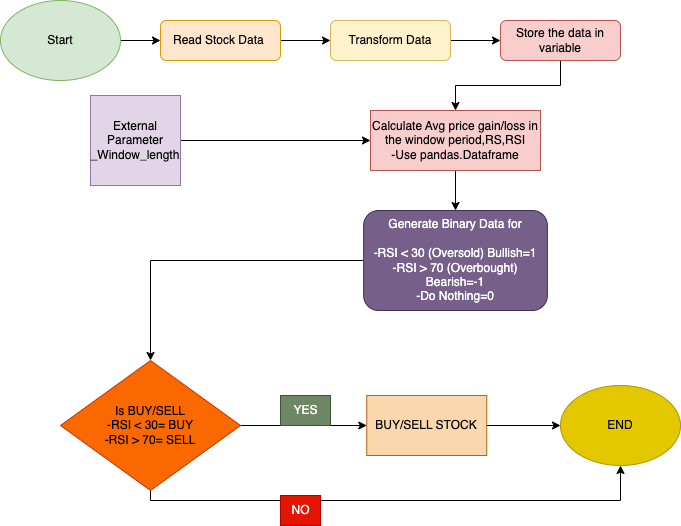

The diagram above was exported from draw.io. Its source (the exported page's mxGraphModel, read from the mxfile embedded in the PNG):
<mxGraphModel dx="849" dy="576" grid="1" gridSize="10" guides="1" tooltips="1" connect="1" arrows="1" fold="1" page="1" pageScale="1" pageWidth="827" pageHeight="1169" math="0" shadow="0">
  <root>
    <mxCell id="WIyWlLk6GJQsqaUBKTNV-0" />
    <mxCell id="WIyWlLk6GJQsqaUBKTNV-1" parent="WIyWlLk6GJQsqaUBKTNV-0" />
    <mxCell id="3ueYGLcFJPZ23QrCGEGe-3" value="" style="edgeStyle=orthogonalEdgeStyle;rounded=0;orthogonalLoop=1;jettySize=auto;html=1;" edge="1" parent="WIyWlLk6GJQsqaUBKTNV-1" source="WIyWlLk6GJQsqaUBKTNV-3" target="3ueYGLcFJPZ23QrCGEGe-2">
      <mxGeometry relative="1" as="geometry" />
    </mxCell>
    <mxCell id="WIyWlLk6GJQsqaUBKTNV-3" value="Read Stock Data&amp;nbsp;" style="rounded=1;whiteSpace=wrap;html=1;fontSize=12;glass=0;strokeWidth=1;shadow=0;fillColor=#ffe6cc;strokeColor=#d79b00;" parent="WIyWlLk6GJQsqaUBKTNV-1" vertex="1">
      <mxGeometry x="160" y="80" width="120" height="40" as="geometry" />
    </mxCell>
    <mxCell id="3ueYGLcFJPZ23QrCGEGe-1" value="" style="edgeStyle=orthogonalEdgeStyle;rounded=0;orthogonalLoop=1;jettySize=auto;html=1;" edge="1" parent="WIyWlLk6GJQsqaUBKTNV-1" source="3ueYGLcFJPZ23QrCGEGe-0" target="WIyWlLk6GJQsqaUBKTNV-3">
      <mxGeometry relative="1" as="geometry" />
    </mxCell>
    <mxCell id="3ueYGLcFJPZ23QrCGEGe-0" value="Start" style="ellipse;whiteSpace=wrap;html=1;fillColor=#d5e8d4;strokeColor=#82b366;" vertex="1" parent="WIyWlLk6GJQsqaUBKTNV-1">
      <mxGeometry y="60" width="120" height="80" as="geometry" />
    </mxCell>
    <mxCell id="3ueYGLcFJPZ23QrCGEGe-7" value="" style="edgeStyle=orthogonalEdgeStyle;rounded=0;orthogonalLoop=1;jettySize=auto;html=1;" edge="1" parent="WIyWlLk6GJQsqaUBKTNV-1" source="3ueYGLcFJPZ23QrCGEGe-2" target="3ueYGLcFJPZ23QrCGEGe-6">
      <mxGeometry relative="1" as="geometry" />
    </mxCell>
    <mxCell id="3ueYGLcFJPZ23QrCGEGe-2" value="Transform Data" style="rounded=1;whiteSpace=wrap;html=1;fontSize=12;glass=0;strokeWidth=1;shadow=0;fillColor=#fff2cc;strokeColor=#d6b656;" vertex="1" parent="WIyWlLk6GJQsqaUBKTNV-1">
      <mxGeometry x="330" y="80" width="120" height="40" as="geometry" />
    </mxCell>
    <mxCell id="3ueYGLcFJPZ23QrCGEGe-23" value="" style="edgeStyle=orthogonalEdgeStyle;rounded=0;orthogonalLoop=1;jettySize=auto;html=1;" edge="1" parent="WIyWlLk6GJQsqaUBKTNV-1" source="3ueYGLcFJPZ23QrCGEGe-6" target="3ueYGLcFJPZ23QrCGEGe-17">
      <mxGeometry relative="1" as="geometry" />
    </mxCell>
    <mxCell id="3ueYGLcFJPZ23QrCGEGe-6" value="Store the data in variable" style="rounded=1;whiteSpace=wrap;html=1;fontSize=12;glass=0;strokeWidth=1;shadow=0;fillColor=#f8cecc;strokeColor=#b85450;" vertex="1" parent="WIyWlLk6GJQsqaUBKTNV-1">
      <mxGeometry x="500" y="80" width="120" height="40" as="geometry" />
    </mxCell>
    <mxCell id="3ueYGLcFJPZ23QrCGEGe-20" value="" style="edgeStyle=orthogonalEdgeStyle;rounded=0;orthogonalLoop=1;jettySize=auto;html=1;" edge="1" parent="WIyWlLk6GJQsqaUBKTNV-1" source="3ueYGLcFJPZ23QrCGEGe-8" target="3ueYGLcFJPZ23QrCGEGe-17">
      <mxGeometry relative="1" as="geometry" />
    </mxCell>
    <mxCell id="3ueYGLcFJPZ23QrCGEGe-8" value="External Parameter&lt;br&gt;_Window_length" style="whiteSpace=wrap;html=1;aspect=fixed;fillColor=#e1d5e7;strokeColor=#9673a6;" vertex="1" parent="WIyWlLk6GJQsqaUBKTNV-1">
      <mxGeometry x="90" y="155" width="90" height="90" as="geometry" />
    </mxCell>
    <mxCell id="3ueYGLcFJPZ23QrCGEGe-26" value="" style="edgeStyle=orthogonalEdgeStyle;rounded=0;orthogonalLoop=1;jettySize=auto;html=1;" edge="1" parent="WIyWlLk6GJQsqaUBKTNV-1" source="3ueYGLcFJPZ23QrCGEGe-17" target="3ueYGLcFJPZ23QrCGEGe-24">
      <mxGeometry relative="1" as="geometry" />
    </mxCell>
    <mxCell id="3ueYGLcFJPZ23QrCGEGe-17" value="Calculate Avg price gain/loss in the window period,RS,RSI&lt;br&gt;-Use pandas.Dataframe" style="rounded=0;whiteSpace=wrap;html=1;fillColor=#f8cecc;strokeColor=#b85450;" vertex="1" parent="WIyWlLk6GJQsqaUBKTNV-1">
      <mxGeometry x="370" y="170" width="170" height="60" as="geometry" />
    </mxCell>
    <mxCell id="3ueYGLcFJPZ23QrCGEGe-29" value="" style="edgeStyle=orthogonalEdgeStyle;rounded=0;orthogonalLoop=1;jettySize=auto;html=1;" edge="1" parent="WIyWlLk6GJQsqaUBKTNV-1" source="3ueYGLcFJPZ23QrCGEGe-24" target="3ueYGLcFJPZ23QrCGEGe-28">
      <mxGeometry relative="1" as="geometry" />
    </mxCell>
    <mxCell id="3ueYGLcFJPZ23QrCGEGe-24" value="Generate Binary Data for&lt;br&gt;&lt;br&gt;-RSI &amp;lt; 30 (Oversold) Bullish=1&lt;br&gt;-RSI &amp;gt; 70 (Overbought) Bearish=-1&lt;br&gt;-Do Nothing=0" style="rounded=1;whiteSpace=wrap;html=1;fillColor=#76608a;strokeColor=#432D57;fontColor=#ffffff;" vertex="1" parent="WIyWlLk6GJQsqaUBKTNV-1">
      <mxGeometry x="363.13" y="270" width="183.75" height="100" as="geometry" />
    </mxCell>
    <mxCell id="3ueYGLcFJPZ23QrCGEGe-31" value="" style="edgeStyle=orthogonalEdgeStyle;rounded=0;orthogonalLoop=1;jettySize=auto;html=1;" edge="1" parent="WIyWlLk6GJQsqaUBKTNV-1" source="3ueYGLcFJPZ23QrCGEGe-28" target="3ueYGLcFJPZ23QrCGEGe-30">
      <mxGeometry relative="1" as="geometry" />
    </mxCell>
    <mxCell id="3ueYGLcFJPZ23QrCGEGe-35" style="edgeStyle=orthogonalEdgeStyle;rounded=0;orthogonalLoop=1;jettySize=auto;html=1;entryX=0.5;entryY=1;entryDx=0;entryDy=0;" edge="1" parent="WIyWlLk6GJQsqaUBKTNV-1" source="3ueYGLcFJPZ23QrCGEGe-28" target="3ueYGLcFJPZ23QrCGEGe-33">
      <mxGeometry relative="1" as="geometry">
        <Array as="points">
          <mxPoint x="150" y="560" />
          <mxPoint x="620" y="560" />
        </Array>
      </mxGeometry>
    </mxCell>
    <mxCell id="3ueYGLcFJPZ23QrCGEGe-28" value="Is BUY/SELL&lt;br&gt;-RSI &amp;lt; 30= BUY&lt;br&gt;-RSI &amp;gt; 70= SELL" style="rhombus;whiteSpace=wrap;html=1;fillColor=#fa6800;fontColor=#000000;strokeColor=#C73500;" vertex="1" parent="WIyWlLk6GJQsqaUBKTNV-1">
      <mxGeometry x="60" y="420" width="180" height="130" as="geometry" />
    </mxCell>
    <mxCell id="3ueYGLcFJPZ23QrCGEGe-34" value="" style="edgeStyle=orthogonalEdgeStyle;rounded=0;orthogonalLoop=1;jettySize=auto;html=1;" edge="1" parent="WIyWlLk6GJQsqaUBKTNV-1" source="3ueYGLcFJPZ23QrCGEGe-30" target="3ueYGLcFJPZ23QrCGEGe-33">
      <mxGeometry relative="1" as="geometry" />
    </mxCell>
    <mxCell id="3ueYGLcFJPZ23QrCGEGe-30" value="BUY/SELL STOCK" style="rounded=0;whiteSpace=wrap;html=1;fillColor=#fad7ac;strokeColor=#b46504;" vertex="1" parent="WIyWlLk6GJQsqaUBKTNV-1">
      <mxGeometry x="366.25" y="455" width="120" height="60" as="geometry" />
    </mxCell>
    <mxCell id="3ueYGLcFJPZ23QrCGEGe-32" value="YES" style="text;html=1;align=center;verticalAlign=middle;resizable=0;points=[];autosize=1;strokeColor=#3A5431;fillColor=#6d8764;fontColor=#ffffff;" vertex="1" parent="WIyWlLk6GJQsqaUBKTNV-1">
      <mxGeometry x="280" y="455" width="50" height="30" as="geometry" />
    </mxCell>
    <mxCell id="3ueYGLcFJPZ23QrCGEGe-33" value="END" style="ellipse;whiteSpace=wrap;html=1;fillColor=#e3c800;fontColor=#000000;strokeColor=#B09500;" vertex="1" parent="WIyWlLk6GJQsqaUBKTNV-1">
      <mxGeometry x="560" y="445" width="120" height="80" as="geometry" />
    </mxCell>
    <mxCell id="3ueYGLcFJPZ23QrCGEGe-36" value="NO" style="text;html=1;align=center;verticalAlign=middle;resizable=0;points=[];autosize=1;strokeColor=#B20000;fillColor=#e51400;fontColor=#ffffff;" vertex="1" parent="WIyWlLk6GJQsqaUBKTNV-1">
      <mxGeometry x="280" y="555" width="40" height="30" as="geometry" />
    </mxCell>
  </root>
</mxGraphModel>